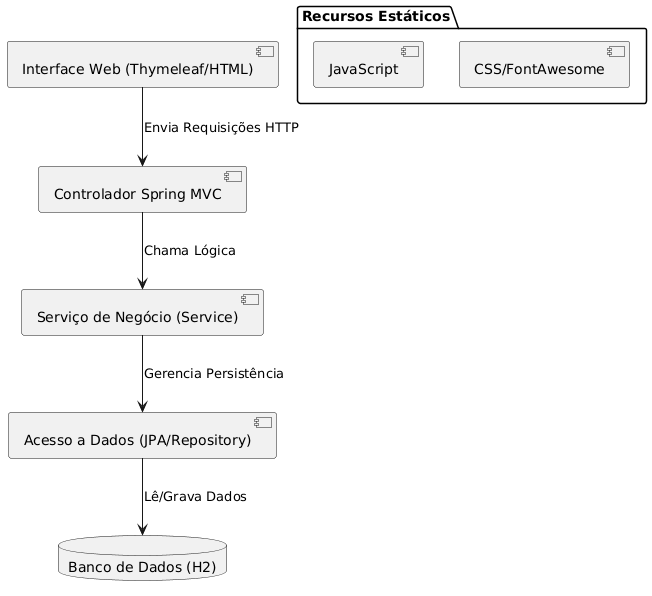

The diagram above was rendered by PlantUML. Its source (embedded in the PNG):
@startuml
[Interface Web (Thymeleaf/HTML)] as interface
[Controlador Spring MVC] as c
[Serviço de Negócio (Service)] as s
[Acesso a Dados (JPA/Repository)] as r
database "Banco de Dados (H2)" as db

interface --> c : "Envia Requisições HTTP"
c --> s : "Chama Lógica"
s --> r : "Gerencia Persistência"
r --> db : "Lê/Grava Dados"

package "Recursos Estáticos" {
    [CSS/FontAwesome]
    [JavaScript]
}
@enduml